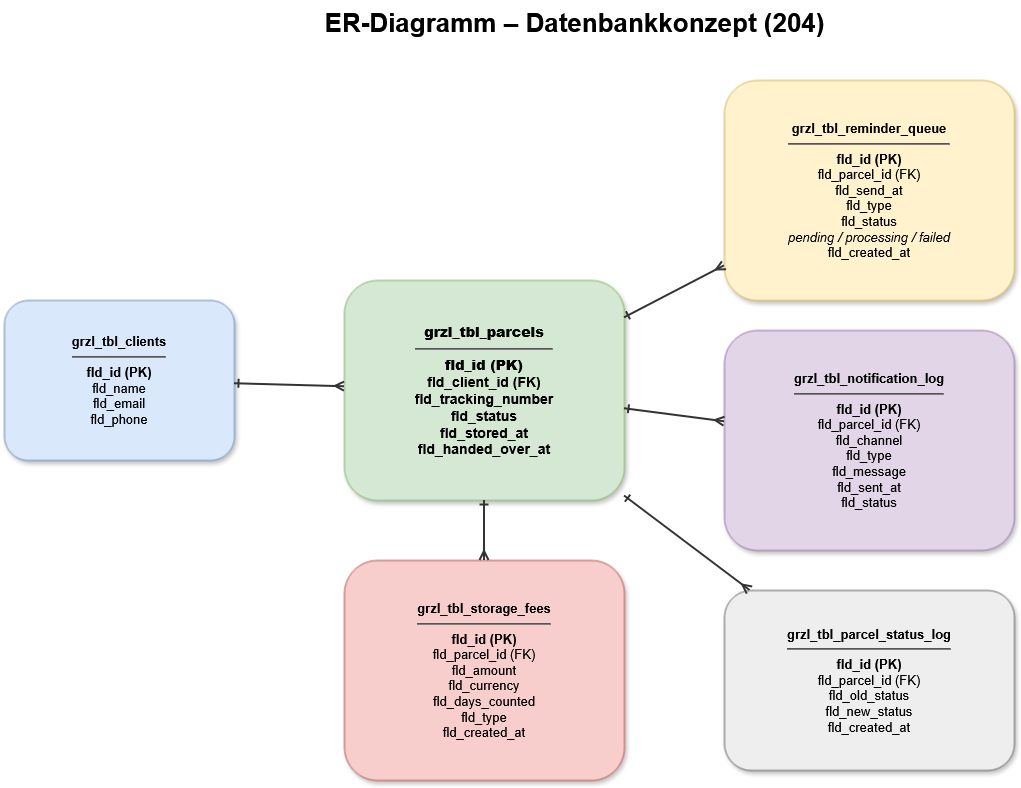

The diagram above was exported from draw.io. Its source (the exported page's mxGraphModel, read from the mxfile embedded in the PNG):
<mxGraphModel dx="2054" dy="1139" grid="1" gridSize="10" guides="1" tooltips="1" connect="1" arrows="1" fold="1" page="1" pageScale="1" pageWidth="827" pageHeight="1169" math="0" shadow="0">
  <root>
    <mxCell id="0" />
    <mxCell id="1" parent="0" />
    <mxCell id="title" parent="1" style="text;html=1;strokeColor=none;fillColor=none;fontSize=26;fontStyle=1;align=center;" value="ER-Diagramm – Datenbankkonzept (204)" vertex="1">
      <mxGeometry height="40" width="800" x="250" y="20" as="geometry" />
    </mxCell>
    <mxCell id="clients" parent="1" style="rounded=1;whiteSpace=wrap;html=1;fillColor=#dae8fc;strokeColor=#6c8ebf;fontSize=13;spacing=10;shadow=1;" value="&lt;b&gt;grzl_tbl_clients&lt;/b&gt;&lt;br&gt;&lt;hr&gt;&lt;b&gt;fld_id (PK)&lt;/b&gt;&lt;br&gt;fld_name&lt;br&gt;fld_email&lt;br&gt;fld_phone" vertex="1">
      <mxGeometry height="160" width="230" x="80" y="320" as="geometry" />
    </mxCell>
    <mxCell id="parcels" parent="1" style="rounded=1;whiteSpace=wrap;html=1;fillColor=#d5e8d4;strokeColor=#82b366;fontSize=14;fontStyle=1;spacing=10;shadow=1;" value="&lt;b&gt;grzl_tbl_parcels&lt;/b&gt;&lt;br&gt;&lt;hr&gt;&lt;b&gt;fld_id (PK)&lt;/b&gt;&lt;br&gt;fld_client_id (FK)&lt;br&gt;fld_tracking_number&lt;br&gt;fld_status&lt;br&gt;fld_stored_at&lt;br&gt;fld_handed_over_at" vertex="1">
      <mxGeometry height="220" width="280" x="420" y="300" as="geometry" />
    </mxCell>
    <mxCell id="reminder" parent="1" style="rounded=1;whiteSpace=wrap;html=1;fillColor=#fff2cc;strokeColor=#d6b656;fontSize=13;spacing=10;shadow=1;" value="&lt;b&gt;grzl_tbl_reminder_queue&lt;/b&gt;&lt;br&gt;&lt;hr&gt;&lt;b&gt;fld_id (PK)&lt;/b&gt;&lt;br&gt;fld_parcel_id (FK)&lt;br&gt;fld_send_at&lt;br&gt;fld_type&lt;br&gt;fld_status&lt;br&gt;&lt;i&gt;pending / processing / failed&lt;/i&gt;&lt;br&gt;fld_created_at" vertex="1">
      <mxGeometry height="220" width="290" x="800" y="100" as="geometry" />
    </mxCell>
    <mxCell id="notification" parent="1" style="rounded=1;whiteSpace=wrap;html=1;fillColor=#e1d5e7;strokeColor=#9673a6;fontSize=13;spacing=10;shadow=1;" value="&lt;b&gt;grzl_tbl_notification_log&lt;/b&gt;&lt;br&gt;&lt;hr&gt;&lt;b&gt;fld_id (PK)&lt;/b&gt;&lt;br&gt;fld_parcel_id (FK)&lt;br&gt;fld_channel&lt;br&gt;fld_type&lt;br&gt;fld_message&lt;br&gt;fld_sent_at&lt;br&gt;fld_status" vertex="1">
      <mxGeometry height="220" width="290" x="800" y="350" as="geometry" />
    </mxCell>
    <mxCell id="fees" parent="1" style="rounded=1;whiteSpace=wrap;html=1;fillColor=#f8cecc;strokeColor=#b85450;fontSize=13;spacing=10;shadow=1;" value="&lt;b&gt;grzl_tbl_storage_fees&lt;/b&gt;&lt;br&gt;&lt;hr&gt;&lt;b&gt;fld_id (PK)&lt;/b&gt;&lt;br&gt;fld_parcel_id (FK)&lt;br&gt;fld_amount&lt;br&gt;fld_currency&lt;br&gt;fld_days_counted&lt;br&gt;fld_type&lt;br&gt;fld_created_at" vertex="1">
      <mxGeometry height="220" width="280" x="420" y="580" as="geometry" />
    </mxCell>
    <mxCell id="statuslog" parent="1" style="rounded=1;whiteSpace=wrap;html=1;fillColor=#eeeeee;strokeColor=#666666;fontSize=13;spacing=10;shadow=1;" value="&lt;b&gt;grzl_tbl_parcel_status_log&lt;/b&gt;&lt;br&gt;&lt;hr&gt;&lt;b&gt;fld_id (PK)&lt;/b&gt;&lt;br&gt;fld_parcel_id (FK)&lt;br&gt;fld_old_status&lt;br&gt;fld_new_status&lt;br&gt;fld_created_at" vertex="1">
      <mxGeometry height="180" width="290" x="800" y="610" as="geometry" />
    </mxCell>
    <mxCell id="r1" edge="1" parent="1" source="clients" style="endArrow=ERmany;startArrow=ERone;strokeWidth=2;strokeColor=#333333;" target="parcels">
      <mxGeometry relative="1" as="geometry" />
    </mxCell>
    <mxCell id="r2" edge="1" parent="1" source="parcels" style="endArrow=ERmany;startArrow=ERone;strokeWidth=2;strokeColor=#333333;" target="reminder">
      <mxGeometry relative="1" as="geometry" />
    </mxCell>
    <mxCell id="r3" edge="1" parent="1" source="parcels" style="endArrow=ERmany;startArrow=ERone;strokeWidth=2;strokeColor=#333333;" target="notification">
      <mxGeometry relative="1" as="geometry" />
    </mxCell>
    <mxCell id="r4" edge="1" parent="1" source="parcels" style="endArrow=ERmany;startArrow=ERone;strokeWidth=2;strokeColor=#333333;" target="fees">
      <mxGeometry relative="1" as="geometry" />
    </mxCell>
    <mxCell id="r5" edge="1" parent="1" source="parcels" style="endArrow=ERmany;startArrow=ERone;strokeWidth=2;strokeColor=#333333;" target="statuslog">
      <mxGeometry relative="1" as="geometry" />
    </mxCell>
  </root>
</mxGraphModel>